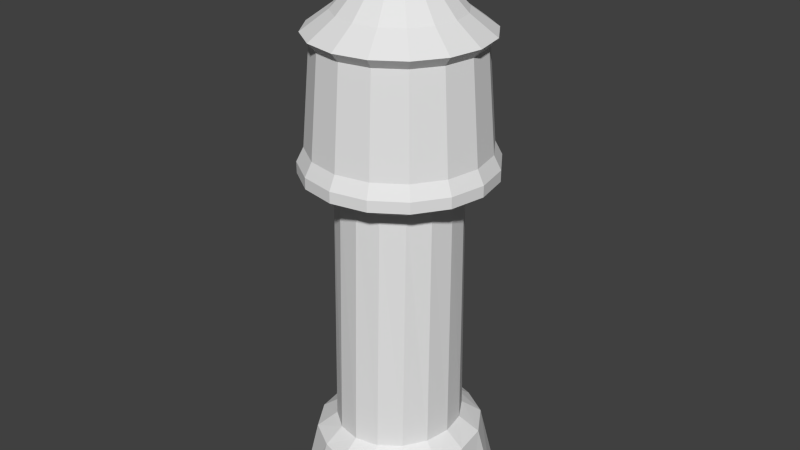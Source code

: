# Source: arrow_tower.blend  (saved by Blender 2.75.0; exported with 4.5.12 LTS)
import bpy
from mathutils import Matrix  # noqa: F401  (used for matrix-valued properties, if any)

bpy.ops.wm.read_factory_settings(use_empty=True)
scene = bpy.context.scene
scene.name = 'Scene'

# ---- collections
col_collection_1 = bpy.data.collections.new('Collection 1'); scene.collection.children.link(col_collection_1)

# ---- world
world_world = bpy.data.worlds.new('World'); scene.world = world_world
world_world.color = (0.05088, 0.05088, 0.05088)
world_world.use_sun_shadow = False
world_world.sun_shadow_jitter_overblur = 0.0
world_world.cycles.sampling_method = 'MANUAL'
world_world.cycles.sample_map_resolution = 256

# ---- meshes
me_cylinder = bpy.data.meshes.new('Cylinder')
me_cylinder.from_pydata([(-3.334e-08, 1.44, -7.3), (-3.334e-08, 1.3, -2.0), (0.4975, 1.33, -7.3), (0.4975, 1.201, -2.0), (0.9192, 1.018, -7.3), (0.9192, 0.9192, -2.0), (1.201, 0.5511, -7.3), (1.201, 0.4975, -2.0), (1.3, -7.047e-08, -7.3), (1.3, -6.018e-08, -2.0), (1.201, -0.5511, -7.3), (1.201, -0.4975, -2.0), (0.9192, -1.018, -7.3), (0.9192, -0.9192, -2.0), (0.4975, -1.33, -7.3), (0.4975, -1.201, -2.0), (1.63e-07, -1.44, -7.3), (1.63e-07, -1.3, -2.0), (-0.4975, -1.33, -7.3), (-0.4975, -1.201, -2.0), (-0.9192, -1.018, -7.3), (-0.9192, -0.9192, -2.0), (-1.201, -0.5511, -7.3), (-1.201, -0.4975, -2.0), (-1.3, 9.647e-09, -7.3), (-1.3, 1.215e-08, -2.0), (-1.201, 0.5511, -7.3), (-1.201, 0.4975, -2.0), (-0.9192, 1.018, -7.3), (-0.9192, 0.9192, -2.0), (-0.4975, 1.33, -7.3), (-0.4975, 1.201, -2.0), (-1.859, 1.343e-08, -1.09), (-1.717, 0.7114, -1.09), (-1.315, 1.315, -1.09), (-0.7114, 1.717, -1.09), (-0.7114, 1.717, -1.61), (-1.315, 1.315, -1.61), (-1.717, 0.7114, -1.61), (-1.859, 1.343e-08, -1.61), (0.0, 1.89, -7.6), (0.6, 1.71, -7.6), (1.2, 1.35, -7.6), (1.6, 0.72, -7.6), (1.7, -1.49e-09, -7.6), (1.6, -0.72, -7.6), (1.2, -1.35, -7.6), (0.6, -1.71, -7.6), (0.0, -1.89, -7.6), (-0.6, -1.71, -7.6), (-1.2, -1.35, -7.6), (-1.6, -0.72, -7.6), (-1.7, -1.49e-09, -7.6), (-1.6, 0.72, -7.6), (-1.2, 1.35, -7.6), (-0.6, 1.71, -7.6), (0.0, 2.25, -9.0), (0.8, 2.07, -9.0), (1.4, 1.62, -9.0), (1.9, 0.9, -9.0), (2.0, -1.49e-09, -9.0), (1.9, -0.9, -9.0), (1.4, -1.62, -9.0), (0.8, -2.07, -9.0), (0.0, -2.25, -9.0), (-0.8, -2.07, -9.0), (-1.4, -1.62, -9.0), (-1.9, -0.9, -9.0), (-2.0, -1.49e-09, -9.0), (-1.9, 0.9, -9.0), (-1.4, 1.62, -9.0), (-0.8, 2.07, -9.0), (-1.717, -0.7114, -1.61), (-1.315, -1.315, -1.61), (-0.7114, -1.717, -1.61), (2.247e-07, -1.859, -1.61), (0.7114, -1.717, -1.61), (1.315, -1.315, -1.61), (1.717, -0.7114, -1.61), (1.859, -9e-08, -1.61), (1.717, 0.7114, -1.61), (1.315, 1.315, -1.61), (0.7114, 1.717, -1.61), (-5.602e-08, 1.859, -1.61), (-1.717, -0.7114, -1.09), (-1.315, -1.315, -1.09), (-0.7114, -1.717, -1.09), (2.307e-07, -1.859, -1.09), (0.7114, -1.717, -1.09), (1.315, -1.315, -1.09), (1.717, -0.7114, -1.09), (1.859, -9e-08, -1.09), (1.717, 0.7114, -1.09), (1.315, 1.315, -1.09), (0.7114, 1.717, -1.09), (-5.002e-08, 1.859, -1.09), (-1.69, 1.356e-08, 1.0), (-1.561, 0.6467, 1.0), (-1.195, 1.195, 1.0), (-0.6467, 1.561, 1.0), (-1.561, -0.6467, 1.0), (-1.195, -1.195, 1.0), (-0.6467, -1.561, 1.0), (1.117e-07, -1.69, 1.0), (0.6467, -1.561, 1.0), (1.195, -1.195, 1.0), (1.561, -0.6467, 1.0), (1.69, -8.047e-08, 1.0), (1.561, 0.6467, 1.0), (1.195, 1.195, 1.0), (0.6467, 1.561, 1.0), (-1.435e-07, 1.69, 1.0), (-1.859, 1.193e-08, 1.195), (-1.717, 0.7114, 1.195), (-1.315, 1.315, 1.195), (-0.7114, 1.717, 1.195), (-1.717, -0.7114, 1.195), (-1.315, -1.315, 1.195), (-0.7114, -1.717, 1.195), (9.281e-08, -1.859, 1.195), (0.7114, -1.717, 1.195), (1.315, -1.315, 1.195), (1.717, -0.7114, 1.195), (1.859, -9.149e-08, 1.195), (1.717, 0.7114, 1.195), (1.315, 1.315, 1.195), (0.7114, 1.717, 1.195), (-1.879e-07, 1.859, 1.195), (-1.305, 1.613e-08, 1.605), (-1.206, 0.4994, 1.605), (-0.9228, 0.9228, 1.605), (-0.4994, 1.206, 1.605), (-1.206, -0.4994, 1.605), (-0.9228, -0.9228, 1.605), (-0.4994, -1.206, 1.605), (6.263e-08, -1.305, 1.605), (0.4994, -1.206, 1.605), (0.9228, -0.9228, 1.605), (1.206, -0.4994, 1.605), (1.305, -5.648e-08, 1.605), (1.206, 0.4994, 1.605), (0.9228, 0.9228, 1.605), (0.4994, 1.206, 1.605), (-1.344e-07, 1.305, 1.605), (1.24e-07, 0.0, 3.005), (-2.008, 1.599e-08, -1.381), (-1.855, 0.7683, -1.381), (-1.42, 1.42, -1.381), (-0.7683, 1.855, -1.381), (-0.7683, 1.855, -1.619), (-1.42, 1.42, -1.619), (-1.855, 0.7683, -1.619), (-2.008, 1.599e-08, -1.619), (-1.855, -0.7683, -1.619), (-1.42, -1.42, -1.619), (-0.7683, -1.855, -1.619), (2.377e-07, -2.008, -1.619), (0.7683, -1.855, -1.619), (1.42, -1.42, -1.619), (1.855, -0.7683, -1.619), (2.008, -9.571e-08, -1.619), (1.855, 0.7683, -1.619), (1.42, 1.42, -1.619), (0.7683, 1.855, -1.619), (-6.549e-08, 2.008, -1.619), (-1.855, -0.7683, -1.381), (-1.42, -1.42, -1.381), (-0.7683, -1.855, -1.381), (2.441e-07, -2.008, -1.381), (0.7683, -1.855, -1.381), (1.42, -1.42, -1.381), (1.855, -0.7683, -1.381), (2.008, -9.571e-08, -1.381), (1.855, 0.7683, -1.381), (1.42, 1.42, -1.381), (0.7683, 1.855, -1.381), (-5.901e-08, 2.008, -1.381), (-4.962e-08, 0.02, 2.98), (-4.962e-08, 0.02, 3.3), (0.01414, 0.01414, 2.98), (0.01414, 0.01414, 3.3), (0.02, 7.917e-09, 2.98), (0.02, 7.917e-09, 3.3), (0.01414, -0.01414, 2.98), (0.01414, -0.01414, 3.3), (-5.137e-08, -0.02, 2.98), (-5.137e-08, -0.02, 3.3), (-0.01414, -0.01414, 2.98), (-0.01414, -0.01414, 3.3), (-0.02, 9.03e-09, 2.98), (-0.02, 9.03e-09, 3.3), (-0.01414, 0.01414, 2.98), (-0.01414, 0.01414, 3.3)], [], [(0, 1, 3, 2), (2, 3, 5, 4), (4, 5, 7, 6), (6, 7, 9, 8), (8, 9, 11, 10), (10, 11, 13, 12), (12, 13, 15, 14), (14, 15, 17, 16), (16, 17, 19, 18), (18, 19, 21, 20), (20, 21, 23, 22), (22, 23, 25, 24), (24, 25, 27, 26), (26, 27, 29, 28), (13, 11, 78, 77), (30, 31, 1, 0), (28, 29, 31, 30), (25, 23, 72, 39), (20, 22, 51, 50), (10, 12, 46, 45), (24, 26, 53, 52), (0, 2, 41, 40), (14, 16, 48, 47), (4, 6, 43, 42), (28, 30, 55, 54), (18, 20, 50, 49), (8, 10, 45, 44), (22, 24, 52, 51), (12, 14, 47, 46), (2, 4, 42, 41), (26, 28, 54, 53), (16, 18, 49, 48), (6, 8, 44, 43), (30, 0, 40, 55), (55, 40, 56, 71), (56, 57, 58, 59, 60, 61, 62, 63, 64, 65, 66, 67, 68, 69, 70, 71), (43, 44, 60, 59), (48, 49, 65, 64), (53, 54, 70, 69), (41, 42, 58, 57), (46, 47, 63, 62), (51, 52, 68, 67), (44, 45, 61, 60), (49, 50, 66, 65), (54, 55, 71, 70), (42, 43, 59, 58), (47, 48, 64, 63), (40, 41, 57, 56), (52, 53, 69, 68), (45, 46, 62, 61), (50, 51, 67, 66), (3, 1, 83, 82), (90, 91, 107, 106), (21, 19, 74, 73), (7, 5, 81, 80), (27, 25, 39, 38), (29, 27, 38, 37), (5, 3, 82, 81), (17, 15, 76, 75), (11, 9, 79, 78), (1, 31, 36, 83), (31, 29, 37, 36), (15, 13, 77, 76), (34, 35, 148, 147), (72, 73, 154, 153), (23, 21, 73, 72), (19, 17, 75, 74), (9, 7, 80, 79), (73, 74, 155, 154), (39, 72, 153, 152), (77, 78, 159, 158), (32, 33, 146, 145), (86, 85, 166, 167), (74, 75, 156, 155), (78, 79, 160, 159), (90, 89, 170, 171), (75, 76, 157, 156), (91, 90, 171, 172), (82, 83, 164, 163), (88, 87, 168, 169), (80, 81, 162, 161), (95, 94, 175, 176), (110, 111, 127, 126), (84, 85, 101, 100), (35, 34, 98, 99), (89, 90, 106, 105), (88, 89, 105, 104), (95, 35, 99, 111), (85, 86, 102, 101), (34, 33, 97, 98), (93, 94, 110, 109), (91, 92, 108, 107), (92, 93, 109, 108), (94, 95, 111, 110), (86, 87, 103, 102), (33, 32, 96, 97), (87, 88, 104, 103), (32, 84, 100, 96), (115, 114, 130, 131), (102, 103, 119, 118), (103, 104, 120, 119), (96, 100, 116, 112), (106, 107, 123, 122), (100, 101, 117, 116), (105, 106, 122, 121), (104, 105, 121, 120), (97, 96, 112, 113), (101, 102, 118, 117), (109, 110, 126, 125), (99, 98, 114, 115), (107, 108, 124, 123), (111, 99, 115, 127), (108, 109, 125, 124), (98, 97, 113, 114), (123, 124, 140, 139), (127, 115, 131, 143), (124, 125, 141, 140), (114, 113, 129, 130), (126, 127, 143, 142), (118, 119, 135, 134), (119, 120, 136, 135), (112, 116, 132, 128), (122, 123, 139, 138), (116, 117, 133, 132), (121, 122, 138, 137), (120, 121, 137, 136), (113, 112, 128, 129), (117, 118, 134, 133), (125, 126, 142, 141), (132, 133, 144), (137, 138, 144), (136, 137, 144), (129, 128, 144), (133, 134, 144), (141, 142, 144), (131, 130, 144), (139, 140, 144), (143, 131, 144), (140, 141, 144), (130, 129, 144), (142, 143, 144), (134, 135, 144), (135, 136, 144), (128, 132, 144), (138, 139, 144), (163, 164, 176, 175), (157, 158, 170, 169), (156, 157, 169, 168), (159, 160, 172, 171), (158, 159, 171, 170), (150, 151, 146, 147), (155, 156, 168, 167), (154, 155, 167, 166), (164, 149, 148, 176), (162, 163, 175, 174), (152, 153, 165, 145), (149, 150, 147, 148), (160, 161, 173, 172), (153, 154, 166, 165), (151, 152, 145, 146), (161, 162, 174, 173), (87, 86, 167, 168), (76, 77, 158, 157), (35, 95, 176, 148), (84, 32, 145, 165), (85, 84, 165, 166), (33, 34, 147, 146), (37, 38, 151, 150), (89, 88, 169, 170), (83, 36, 149, 164), (94, 93, 174, 175), (36, 37, 150, 149), (92, 91, 172, 173), (81, 82, 163, 162), (38, 39, 152, 151), (93, 92, 173, 174), (79, 80, 161, 160), (177, 178, 180, 179), (179, 180, 182, 181), (181, 182, 184, 183), (183, 184, 186, 185), (185, 186, 188, 187), (187, 188, 190, 189), (180, 178, 192, 190, 188, 186, 184, 182), (191, 192, 178, 177), (189, 190, 192, 191), (177, 179, 181, 183, 185, 187, 189, 191)])
_uv = me_cylinder.uv_layers.new(name='UVMap')
_uv.uv.foreach_set('vector', [0.6114, 0.0, 0.6131, 0.3711, 0.5801, 0.3714, 0.5785, 0.0003281, 0.5785, 0.0003281, 0.5801, 0.3714, 0.5545, 0.372, 0.5533, 0.0009689, 0.8602, 0.0003491, 0.8528, 0.3713, 0.8214, 0.3711, 0.8256, 9.076e-05, 0.8256, 9.076e-05, 0.8214, 0.3711, 0.7861, 0.371, 0.7866, 0.0, 0.7866, 0.0, 0.7861, 0.371, 0.7522, 0.3711, 0.749, 9.076e-05, 0.749, 9.076e-05, 0.7522, 0.3711, 0.725, 0.3713, 0.7186, 0.0003491, 0.5533, 0.7448, 0.5545, 0.3738, 0.5801, 0.3743, 0.5785, 0.7454, 0.5785, 0.7454, 0.5801, 0.3743, 0.6131, 0.3747, 0.6114, 0.7458, 0.6114, 0.7458, 0.6131, 0.3747, 0.6486, 0.3746, 0.647, 0.7457, 0.647, 0.7457, 0.6486, 0.3746, 0.6811, 0.3743, 0.6799, 0.7453, 0.6799, 0.7453, 0.6811, 0.3743, 0.7057, 0.3737, 0.705, 0.7447, 0.705, 0.7447, 0.7057, 0.3737, 0.7186, 0.3729, 0.7186, 0.7438, 0.7186, 0.001998, 0.7186, 0.3729, 0.7057, 0.3721, 0.705, 0.001116, 0.705, 0.001116, 0.7057, 0.3721, 0.6811, 0.3715, 0.6799, 0.0004261, 0.5048, 0.1556, 0.5048, 0.1201, 0.5431, 0.1125, 0.5431, 0.1632, 0.647, 3.438e-05, 0.6486, 0.3711, 0.6131, 0.3711, 0.6114, 0.0, 0.6799, 0.0004261, 0.6811, 0.3715, 0.6486, 0.3711, 0.647, 3.438e-05, 0.3401, 0.1884, 0.3651, 0.2135, 0.3434, 0.246, 0.3076, 0.2101, 0.308, 0.6476, 0.308, 0.6858, 0.278, 0.69, 0.2793, 0.6378, 0.452, 0.5993, 0.4183, 0.5814, 0.4232, 0.5514, 0.4698, 0.5748, 0.3218, 0.7224, 0.3476, 0.7519, 0.3298, 0.7764, 0.2979, 0.7368, 0.4516, 0.762, 0.4775, 0.7375, 0.4973, 0.7566, 0.4678, 0.789, 0.3818, 0.5778, 0.348, 0.5892, 0.3318, 0.5622, 0.3742, 0.5514, 0.4915, 0.7036, 0.4916, 0.6654, 0.5216, 0.6612, 0.5203, 0.7134, 0.3813, 0.7698, 0.4178, 0.7734, 0.4253, 0.7999, 0.3764, 0.7999, 0.3221, 0.6137, 0.308, 0.6476, 0.2793, 0.6378, 0.3023, 0.5946, 0.4777, 0.6288, 0.452, 0.5993, 0.4698, 0.5748, 0.5017, 0.6144, 0.308, 0.6858, 0.3218, 0.7224, 0.2979, 0.7368, 0.278, 0.69, 0.4183, 0.5814, 0.3818, 0.5778, 0.3742, 0.5514, 0.4232, 0.5514, 0.4775, 0.7375, 0.4915, 0.7036, 0.5203, 0.7134, 0.4973, 0.7566, 0.3476, 0.7519, 0.3813, 0.7698, 0.3764, 0.7999, 0.3298, 0.7764, 0.348, 0.5892, 0.3221, 0.6137, 0.3023, 0.5946, 0.3318, 0.5622, 0.4916, 0.6654, 0.4777, 0.6288, 0.5017, 0.6144, 0.5216, 0.6612, 0.4178, 0.7734, 0.4516, 0.762, 0.4678, 0.789, 0.4253, 0.7999, 0.9588, 0.1169, 0.9589, 0.1605, 0.8605, 0.1655, 0.8602, 0.1082, 0.1564, 0.0, 0.2106, 0.01871, 0.2488, 0.05465, 0.278, 0.1086, 0.278, 0.172, 0.2641, 0.2338, 0.2238, 0.2801, 0.1786, 0.3067, 0.1216, 0.3131, 0.06741, 0.2944, 0.02919, 0.2584, 0.0, 0.2045, 0.0, 0.1411, 0.0139, 0.07923, 0.0542, 0.03301, 0.09937, 0.006339, 0.9996, 0.672, 0.9995, 0.7228, 0.9014, 0.7249, 0.9015, 0.6615, 0.652, 0.8395, 0.6519, 0.8831, 0.5533, 0.8918, 0.5536, 0.8345, 0.9596, 0.0358, 0.9589, 0.07112, 0.8605, 0.06129, 0.8612, 0.01797, 0.9596, 0.1996, 0.9606, 0.2365, 0.8625, 0.2542, 0.8614, 0.2184, 0.6538, 0.7635, 0.6528, 0.8004, 0.5545, 0.7816, 0.5556, 0.7458, 0.6527, 0.9642, 0.6538, 0.98, 0.5557, 1.0, 0.5544, 0.982, 0.9995, 0.7228, 0.9996, 0.7722, 0.9015, 0.7868, 0.9014, 0.7249, 0.6519, 0.8831, 0.652, 0.9289, 0.5536, 0.9387, 0.5533, 0.8918, 0.9589, 0.07112, 0.9588, 0.1169, 0.8602, 0.1082, 0.8605, 0.06129, 1.0, 0.6252, 0.9996, 0.672, 0.9015, 0.6615, 0.9019, 0.6077, 0.6528, 0.8004, 0.652, 0.8395, 0.5536, 0.8345, 0.5545, 0.7816, 0.9589, 0.1605, 0.9596, 0.1996, 0.8614, 0.2184, 0.8605, 0.1655, 0.9606, 0.02005, 0.9596, 0.0358, 0.8612, 0.01797, 0.8626, 0.0, 0.9996, 0.7722, 1.0, 0.8132, 0.9019, 0.8333, 0.9015, 0.7868, 0.652, 0.9289, 0.6527, 0.9642, 0.5544, 0.982, 0.5536, 0.9387, 0.3979, 0.04859, 0.3651, 0.06218, 0.3434, 0.02964, 0.3903, 0.01021, 0.8624, 0.7968, 0.814, 0.797, 0.8127, 0.6296, 0.8568, 0.6294, 0.3979, 0.2271, 0.4334, 0.2271, 0.441, 0.2655, 0.3903, 0.2655, 0.4661, 0.06218, 0.4334, 0.04859, 0.441, 0.01021, 0.4879, 0.02964, 0.3265, 0.1556, 0.3401, 0.1884, 0.3076, 0.2101, 0.2882, 0.1632, 0.3265, 0.1201, 0.3265, 0.1556, 0.2882, 0.1632, 0.2882, 0.1125, 0.4334, 0.04859, 0.3979, 0.04859, 0.3903, 0.01021, 0.441, 0.01021, 0.4661, 0.2135, 0.4912, 0.1884, 0.5237, 0.2101, 0.4879, 0.246, 0.5048, 0.1201, 0.4912, 0.08728, 0.5237, 0.06554, 0.5431, 0.1125, 0.3651, 0.06218, 0.3401, 0.08728, 0.3076, 0.06554, 0.3434, 0.02964, 0.3401, 0.08728, 0.3265, 0.1201, 0.2882, 0.1125, 0.3076, 0.06554, 0.4912, 0.1884, 0.5048, 0.1556, 0.5431, 0.1632, 0.5237, 0.2101, 0.3903, 0.2859, 0.3434, 0.3053, 0.3377, 0.2967, 0.3883, 0.2757, 0.3434, 0.246, 0.3903, 0.2655, 0.3883, 0.2757, 0.3377, 0.2547, 0.3651, 0.2135, 0.3979, 0.2271, 0.3903, 0.2655, 0.3434, 0.246, 0.4334, 0.2271, 0.4661, 0.2135, 0.4879, 0.246, 0.441, 0.2655, 0.4912, 0.08728, 0.4661, 0.06218, 0.4879, 0.02964, 0.5237, 0.06554, 0.3903, 0.2655, 0.441, 0.2655, 0.443, 0.2757, 0.3883, 0.2757, 0.3076, 0.2101, 0.3434, 0.246, 0.3377, 0.2547, 0.2989, 0.2159, 0.5431, 0.1632, 0.5431, 0.1125, 0.5533, 0.1104, 0.5533, 0.1653, 0.4879, 0.3053, 0.441, 0.2859, 0.443, 0.2757, 0.4936, 0.2967, 0.5431, 0.4389, 0.5431, 0.3881, 0.5533, 0.3861, 0.5533, 0.4409, 0.441, 0.2655, 0.4879, 0.246, 0.4936, 0.2547, 0.443, 0.2757, 0.5431, 0.1125, 0.5237, 0.06554, 0.5324, 0.05976, 0.5533, 0.1104, 0.3903, 0.5411, 0.441, 0.5411, 0.443, 0.5514, 0.3883, 0.5514, 0.4879, 0.246, 0.5237, 0.2101, 0.5324, 0.2159, 0.4936, 0.2547, 0.3434, 0.5217, 0.3903, 0.5411, 0.3883, 0.5514, 0.3377, 0.5304, 0.3903, 0.01021, 0.3434, 0.02964, 0.3377, 0.02098, 0.3883, 2.503e-08, 0.4879, 0.5217, 0.5237, 0.4858, 0.5324, 0.4916, 0.4936, 0.5304, 0.4879, 0.02964, 0.441, 0.01021, 0.443, 0.0, 0.4936, 0.02098, 0.3076, 0.3412, 0.2882, 0.3881, 0.278, 0.3861, 0.2989, 0.3354, 0.8863, 0.5648, 0.8859, 0.5218, 0.8993, 0.5239, 0.8997, 0.5711, 0.1895, 0.5868, 0.1904, 0.622, 0.0231, 0.6288, 0.0223, 0.5968, 0.7186, 0.4731, 0.7191, 0.4266, 0.8864, 0.4333, 0.8859, 0.4756, 0.9014, 0.7964, 0.8624, 0.7968, 0.8568, 0.6294, 0.8922, 0.629, 0.1905, 0.7666, 0.1896, 0.8032, 0.02239, 0.7935, 0.02316, 0.7602, 0.7186, 0.5239, 0.7186, 0.4731, 0.8859, 0.4756, 0.8859, 0.5218, 0.1904, 0.622, 0.1909, 0.6685, 0.02354, 0.6711, 0.0231, 0.6288, 0.7191, 0.4266, 0.72, 0.3914, 0.8872, 0.4014, 0.8864, 0.4333, 0.7199, 0.6077, 0.719, 0.5711, 0.8863, 0.5648, 0.8871, 0.598, 0.814, 0.797, 0.7635, 0.7969, 0.7668, 0.6295, 0.8127, 0.6296, 0.7635, 0.7969, 0.7186, 0.7966, 0.726, 0.6292, 0.7668, 0.6295, 0.719, 0.5711, 0.7186, 0.5239, 0.8859, 0.5218, 0.8863, 0.5648, 0.1909, 0.6685, 0.1909, 0.7193, 0.02356, 0.7172, 0.02354, 0.6711, 0.72, 0.3914, 0.7211, 0.3729, 0.8882, 0.3845, 0.8872, 0.4014, 0.1909, 0.7193, 0.1905, 0.7666, 0.02316, 0.7602, 0.02356, 0.7172, 0.1884, 0.5683, 0.1895, 0.5868, 0.0223, 0.5968, 0.02127, 0.58, 0.8993, 0.4731, 0.8998, 0.4266, 0.9075, 0.4266, 0.907, 0.4731, 0.02354, 0.6711, 0.02356, 0.7172, 0.01021, 0.7193, 0.01019, 0.6685, 0.02356, 0.7172, 0.02316, 0.7602, 0.009768, 0.7666, 0.01021, 0.7193, 0.2027, 0.6603, 0.2117, 0.7056, 0.2008, 0.7101, 0.1909, 0.6603, 0.8568, 0.6294, 0.8127, 0.6296, 0.814, 0.6161, 0.8624, 0.6159, 0.2117, 0.7056, 0.2373, 0.744, 0.229, 0.7524, 0.2008, 0.7101, 0.6656, 0.7956, 0.6746, 0.8408, 0.6637, 0.8454, 0.6538, 0.7956, 0.6746, 0.7503, 0.6656, 0.7956, 0.6538, 0.7956, 0.6637, 0.7458, 0.2117, 0.6151, 0.2027, 0.6603, 0.1909, 0.6603, 0.2008, 0.6105, 0.0231, 0.6288, 0.02354, 0.6711, 0.01019, 0.6685, 0.0097, 0.622, 0.5519, 0.5537, 0.5519, 0.5998, 0.5404, 0.6021, 0.5404, 0.5514, 0.8859, 0.4756, 0.8864, 0.4333, 0.8998, 0.4266, 0.8993, 0.4731, 0.8127, 0.6296, 0.7668, 0.6295, 0.7635, 0.616, 0.814, 0.6161, 0.8859, 0.5218, 0.8859, 0.4756, 0.8993, 0.4731, 0.8993, 0.5239, 0.7668, 0.6295, 0.726, 0.6292, 0.7186, 0.6157, 0.7635, 0.616, 0.2373, 0.5767, 0.2117, 0.6151, 0.2008, 0.6105, 0.229, 0.5683, 0.814, 0.6161, 0.7635, 0.616, 0.7635, 0.6083, 0.814, 0.6084, 0.8993, 0.5239, 0.8993, 0.4731, 0.907, 0.4731, 0.907, 0.5239, 0.7635, 0.616, 0.7186, 0.6157, 0.7186, 0.608, 0.7635, 0.6083, 0.8998, 0.4266, 0.9007, 0.3914, 0.9083, 0.3914, 0.9075, 0.4266, 0.8997, 0.5711, 0.8993, 0.5239, 0.907, 0.5239, 0.9074, 0.5711, 0.01019, 0.6685, 0.01021, 0.7193, 0.002523, 0.7193, 0.002499, 0.6685, 0.01021, 0.7193, 0.009768, 0.7666, 0.002079, 0.7666, 0.002523, 0.7193, 0.007689, 0.5683, 0.008822, 0.5868, 0.001133, 0.5868, 0.0, 0.5683, 0.8624, 0.6159, 0.814, 0.6161, 0.814, 0.6084, 0.8624, 0.6082, 0.008822, 0.5868, 0.0097, 0.622, 0.002011, 0.622, 0.001133, 0.5868, 0.9014, 0.6154, 0.8624, 0.6159, 0.8624, 0.6082, 0.9014, 0.6077, 0.009768, 0.7666, 0.008924, 0.8032, 0.001236, 0.8032, 0.002079, 0.7666, 0.9007, 0.3914, 0.9018, 0.3729, 0.9095, 0.3729, 0.9083, 0.3914, 0.0097, 0.622, 0.01019, 0.6685, 0.002499, 0.6685, 0.002011, 0.622, 0.9006, 0.6077, 0.8997, 0.5711, 0.9074, 0.5711, 0.9082, 0.6077, 0.1021, 0.5683, 0.05527, 0.5489, 0.1275, 0.4407, 0.01941, 0.3684, 0.05527, 0.3325, 0.1275, 0.4407, 2.5e-08, 0.4153, 0.01941, 0.3684, 0.1275, 0.4407, 0.1997, 0.5489, 0.1528, 0.5683, 0.1275, 0.4407, 0.05527, 0.5489, 0.01941, 0.513, 0.1275, 0.4407, 0.1997, 0.3325, 0.2356, 0.3684, 0.1275, 0.4407, 0.255, 0.4661, 0.2356, 0.513, 0.1275, 0.4407, 0.1021, 0.3131, 0.1528, 0.3131, 0.1275, 0.4407, 0.255, 0.4153, 0.255, 0.4661, 0.1275, 0.4407, 0.1528, 0.3131, 0.1997, 0.3325, 0.1275, 0.4407, 0.2356, 0.513, 0.1997, 0.5489, 0.1275, 0.4407, 0.2356, 0.3684, 0.255, 0.4153, 0.1275, 0.4407, 0.01941, 0.513, 0.0, 0.4661, 0.1275, 0.4407, 0.0, 0.4661, 2.5e-08, 0.4153, 0.1275, 0.4407, 0.1528, 0.5683, 0.1021, 0.5683, 0.1275, 0.4407, 0.05527, 0.3325, 0.1021, 0.3131, 0.1275, 0.4407, 0.256, 0.5273, 0.2552, 0.4762, 0.2718, 0.4761, 0.2726, 0.5272, 0.5226, 0.5909, 0.5237, 0.5514, 0.5404, 0.5514, 0.5392, 0.591, 0.5219, 0.6419, 0.5226, 0.5909, 0.5392, 0.591, 0.5385, 0.642, 0.2551, 0.7223, 0.255, 0.6699, 0.2716, 0.67, 0.2717, 0.7223, 0.2555, 0.7645, 0.2551, 0.7223, 0.2717, 0.7223, 0.2721, 0.7645, 0.2552, 0.3712, 0.256, 0.3331, 0.2726, 0.3331, 0.2718, 0.3711, 0.5216, 0.6968, 0.5219, 0.6419, 0.5385, 0.642, 0.5382, 0.6969, 0.5219, 0.747, 0.5216, 0.6968, 0.5382, 0.6969, 0.5385, 0.7471, 0.2552, 0.4762, 0.255, 0.4214, 0.2716, 0.4213, 0.2718, 0.4761, 0.2571, 0.5668, 0.256, 0.5273, 0.2726, 0.5272, 0.2737, 0.5667, 0.5237, 0.805, 0.5226, 0.785, 0.5392, 0.7851, 0.5404, 0.8051, 0.255, 0.4214, 0.2552, 0.3712, 0.2718, 0.3711, 0.2716, 0.4213, 0.255, 0.6699, 0.2551, 0.6153, 0.2717, 0.6154, 0.2716, 0.67, 0.5226, 0.785, 0.5219, 0.747, 0.5385, 0.7471, 0.5392, 0.7851, 0.256, 0.3331, 0.2571, 0.3132, 0.2737, 0.3131, 0.2726, 0.3331, 0.2551, 0.6153, 0.2555, 0.5668, 0.2721, 0.5668, 0.2717, 0.6154, 0.5237, 0.4858, 0.5431, 0.4389, 0.5533, 0.4409, 0.5324, 0.4916, 0.5237, 0.2101, 0.5431, 0.1632, 0.5533, 0.1653, 0.5324, 0.2159, 0.3434, 0.3053, 0.3076, 0.3412, 0.2989, 0.3354, 0.3377, 0.2967, 0.5237, 0.3412, 0.4879, 0.3053, 0.4936, 0.2967, 0.5324, 0.3354, 0.5431, 0.3881, 0.5237, 0.3412, 0.5324, 0.3354, 0.5533, 0.3861, 0.441, 0.2859, 0.3903, 0.2859, 0.3883, 0.2757, 0.443, 0.2757, 0.2882, 0.1125, 0.2882, 0.1632, 0.278, 0.1653, 0.278, 0.1104, 0.441, 0.5411, 0.4879, 0.5217, 0.4936, 0.5304, 0.443, 0.5514, 0.3434, 0.02964, 0.3076, 0.06554, 0.2989, 0.05976, 0.3377, 0.02098, 0.2882, 0.3881, 0.2882, 0.4389, 0.278, 0.4409, 0.278, 0.3861, 0.3076, 0.06554, 0.2882, 0.1125, 0.278, 0.1104, 0.2989, 0.05976, 0.3076, 0.4858, 0.3434, 0.5217, 0.3377, 0.5304, 0.2989, 0.4916, 0.441, 0.01021, 0.3903, 0.01021, 0.3883, 2.503e-08, 0.443, 0.0, 0.2882, 0.1632, 0.3076, 0.2101, 0.2989, 0.2159, 0.278, 0.1653, 0.2882, 0.4389, 0.3076, 0.4858, 0.2989, 0.4916, 0.278, 0.4409, 0.5237, 0.06554, 0.4879, 0.02964, 0.4936, 0.02098, 0.5324, 0.05976, 0.2763, 0.3355, 0.2763, 0.3579, 0.2754, 0.3579, 0.2754, 0.3355, 0.2774, 0.3579, 0.2774, 0.3803, 0.2764, 0.3803, 0.2764, 0.3579, 0.2764, 0.3579, 0.2764, 0.3803, 0.2754, 0.3803, 0.2754, 0.3579, 0.278, 0.3131, 0.278, 0.3355, 0.2771, 0.3355, 0.2771, 0.3131, 0.2771, 0.3131, 0.2771, 0.3355, 0.276, 0.3355, 0.276, 0.3131, 0.276, 0.3131, 0.276, 0.3355, 0.2754, 0.3355, 0.2754, 0.3131, 0.2774, 0.3811, 0.2774, 0.3821, 0.2766, 0.3829, 0.2756, 0.3829, 0.2748, 0.3821, 0.2748, 0.3811, 0.2756, 0.3803, 0.2766, 0.3803, 0.2774, 0.3355, 0.2774, 0.3579, 0.2763, 0.3579, 0.2763, 0.3355, 0.278, 0.3355, 0.278, 0.3579, 0.2774, 0.3579, 0.2774, 0.3355, 0.2766, 0.3829, 0.2774, 0.3837, 0.2774, 0.3847, 0.2766, 0.3855, 0.2756, 0.3855, 0.2748, 0.3847, 0.2748, 0.3837, 0.2756, 0.3829])
me_cylinder.use_remesh_preserve_volume = False
me_cylinder.use_remesh_preserve_attributes = False
me_cylinder.use_mirror_vertex_groups = False
me_cylinder.update()

# ---- objects
ob_cylinder = bpy.data.objects.new('Cylinder', me_cylinder)

# ---- transforms, parenting, visibility, modifiers, constraints
ob_cylinder.location = (0.0, 0.0, 1.0)
ob_cylinder.lineart.crease_threshold = 0.0

# ---- collection membership
col_collection_1.objects.link(ob_cylinder)

# ---- scene / render settings (as saved in the file)
scene.frame_start = 1; scene.frame_end = 250; scene.frame_set(1)
scene.render.engine = 'BLENDER_EEVEE_NEXT'
scene.render.resolution_percentage = 50
scene.render.dither_intensity = 0.0
scene.cycles.use_denoising = False
scene.cycles.samples = 10
scene.cycles.sampling_pattern = 'TABULATED_SOBOL'
scene.cycles.light_sampling_threshold = 0.0
scene.cycles.use_adaptive_sampling = False
scene.cycles.use_light_tree = False
scene.cycles.blur_glossy = 0.0
scene.cycles.pixel_filter_type = 'GAUSSIAN'
scene.cycles.sample_clamp_indirect = 0.0
scene.view_settings.view_transform = 'Standard'
bpy.context.view_layer.update()

# ---- added for rendering (the .blend has no active camera and no usable light): camera, sun
cam_auto = bpy.data.cameras.new('AutoCamera')
cam_auto.lens = 50.0
cam_auto.sensor_width = 36.0
cam_auto.clip_end = 1000.0
ob_auto_camera = bpy.data.objects.new('AutoCamera', cam_auto)
scene.collection.objects.link(ob_auto_camera)
ob_auto_camera.location = (12.6747, -15.2096, 8.28975)
ob_auto_camera.rotation_euler = (1.09748, -7.21219e-08, 0.694738)
scene.camera = ob_auto_camera
light_auto_sun = bpy.data.lights.new('AutoSun', 'SUN')
light_auto_sun.energy = 3.0
light_auto_sun.angle = 0.0523599
ob_auto_sun = bpy.data.objects.new('AutoSun', light_auto_sun)
scene.collection.objects.link(ob_auto_sun)
ob_auto_sun.rotation_euler = (0.872665, 0.174533, 0.523599)
bpy.context.view_layer.update()
